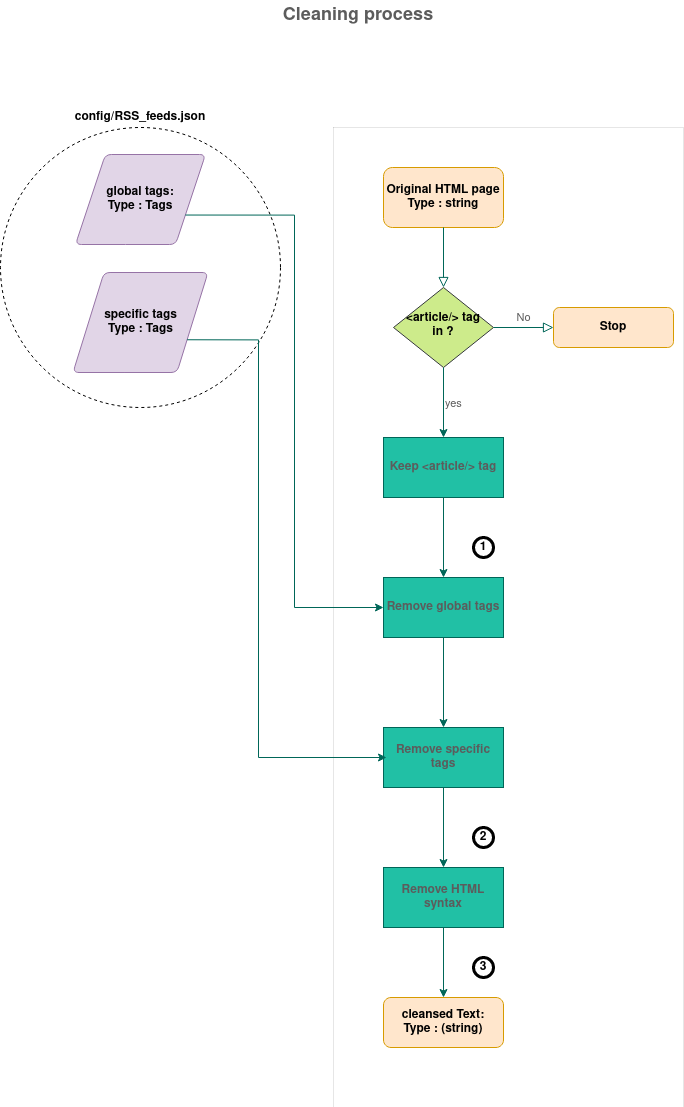

The diagram above was exported from draw.io. Its source (the exported page's mxGraphModel, read from the mxfile embedded in the PNG):
<mxGraphModel dx="1592" dy="904" grid="0" gridSize="10" guides="1" tooltips="1" connect="1" arrows="1" fold="1" page="1" pageScale="1" pageWidth="827" pageHeight="1169" math="0" shadow="0">
  <root>
    <mxCell id="WIyWlLk6GJQsqaUBKTNV-0" />
    <mxCell id="WIyWlLk6GJQsqaUBKTNV-1" parent="WIyWlLk6GJQsqaUBKTNV-0" />
    <mxCell id="9VP7TvDUuRejE3CVHntN-13" value="" style="rounded=0;whiteSpace=wrap;html=1;container=1;strokeWidth=0;" vertex="1" parent="WIyWlLk6GJQsqaUBKTNV-1">
      <mxGeometry x="455" y="144" width="350" height="980" as="geometry">
        <mxRectangle x="110" y="20" width="50" height="40" as="alternateBounds" />
      </mxGeometry>
    </mxCell>
    <mxCell id="WIyWlLk6GJQsqaUBKTNV-3" value="&lt;div&gt;&lt;b&gt;Original HTML page&lt;/b&gt;&lt;/div&gt;&lt;div&gt;&lt;b&gt;Type : string&lt;/b&gt;&lt;br&gt;&lt;/div&gt;" style="rounded=1;whiteSpace=wrap;html=1;fontSize=12;glass=0;strokeWidth=1;shadow=0;fillColor=#ffe6cc;strokeColor=#d79b00;container=1;" parent="9VP7TvDUuRejE3CVHntN-13" vertex="1">
      <mxGeometry x="50" y="40" width="120" height="60" as="geometry" />
    </mxCell>
    <mxCell id="WIyWlLk6GJQsqaUBKTNV-7" value="&lt;b&gt;Stop&lt;/b&gt;" style="rounded=1;whiteSpace=wrap;html=1;fontSize=12;glass=0;strokeWidth=1;shadow=0;fillColor=#ffe6cc;strokeColor=#d79b00;container=1;" parent="9VP7TvDUuRejE3CVHntN-13" vertex="1">
      <mxGeometry x="220" y="180" width="120" height="40" as="geometry" />
    </mxCell>
    <mxCell id="WIyWlLk6GJQsqaUBKTNV-6" value="&lt;div&gt;&lt;b&gt;&amp;lt;article/&amp;gt; tag&lt;/b&gt;&lt;/div&gt;&lt;div&gt;&lt;b&gt;in ?&lt;/b&gt;&lt;br&gt;&lt;/div&gt;" style="rhombus;whiteSpace=wrap;html=1;shadow=0;fontFamily=Helvetica;fontSize=12;align=center;strokeWidth=1;spacing=6;spacingTop=-4;fillColor=#cdeb8b;strokeColor=#36393d;container=1;" parent="9VP7TvDUuRejE3CVHntN-13" vertex="1">
      <mxGeometry x="60" y="160" width="100" height="80" as="geometry" />
    </mxCell>
    <mxCell id="WIyWlLk6GJQsqaUBKTNV-2" value="" style="rounded=0;html=1;jettySize=auto;orthogonalLoop=1;fontSize=11;endArrow=block;endFill=0;endSize=8;strokeWidth=1;shadow=0;labelBackgroundColor=none;edgeStyle=orthogonalEdgeStyle;strokeColor=#006658;fontColor=#5C5C5C;" parent="9VP7TvDUuRejE3CVHntN-13" source="WIyWlLk6GJQsqaUBKTNV-3" target="WIyWlLk6GJQsqaUBKTNV-6" edge="1">
      <mxGeometry relative="1" as="geometry" />
    </mxCell>
    <mxCell id="WIyWlLk6GJQsqaUBKTNV-5" value="No" style="edgeStyle=orthogonalEdgeStyle;rounded=0;html=1;jettySize=auto;orthogonalLoop=1;fontSize=11;endArrow=block;endFill=0;endSize=8;strokeWidth=1;shadow=0;labelBackgroundColor=none;strokeColor=#006658;fontColor=#5C5C5C;" parent="9VP7TvDUuRejE3CVHntN-13" source="WIyWlLk6GJQsqaUBKTNV-6" target="WIyWlLk6GJQsqaUBKTNV-7" edge="1">
      <mxGeometry y="10" relative="1" as="geometry">
        <mxPoint as="offset" />
      </mxGeometry>
    </mxCell>
    <UserObject label="&lt;b&gt;Keep &amp;lt;article/&amp;gt; tag&lt;/b&gt;" treeRoot="1" id="9VP7TvDUuRejE3CVHntN-0">
      <mxCell style="whiteSpace=wrap;html=1;align=center;treeFolding=1;treeMoving=1;newEdgeStyle={&quot;edgeStyle&quot;:&quot;elbowEdgeStyle&quot;,&quot;startArrow&quot;:&quot;none&quot;,&quot;endArrow&quot;:&quot;none&quot;};fillColor=#21C0A5;strokeColor=#006658;fontColor=#5C5C5C;container=1;" vertex="1" parent="9VP7TvDUuRejE3CVHntN-13">
        <mxGeometry x="50" y="310" width="120" height="60" as="geometry" />
      </mxCell>
    </UserObject>
    <mxCell id="9VP7TvDUuRejE3CVHntN-1" value="yes" style="edgeStyle=orthogonalEdgeStyle;rounded=0;orthogonalLoop=1;jettySize=auto;html=1;exitX=0.5;exitY=1;exitDx=0;exitDy=0;entryX=0.5;entryY=0;entryDx=0;entryDy=0;labelPosition=right;verticalLabelPosition=middle;align=left;verticalAlign=middle;strokeColor=#006658;fontColor=#5C5C5C;" edge="1" parent="9VP7TvDUuRejE3CVHntN-13" source="WIyWlLk6GJQsqaUBKTNV-6" target="9VP7TvDUuRejE3CVHntN-0">
      <mxGeometry relative="1" as="geometry" />
    </mxCell>
    <UserObject label="&lt;b&gt;Remove global tags&lt;/b&gt;" treeRoot="1" id="9VP7TvDUuRejE3CVHntN-2">
      <mxCell style="whiteSpace=wrap;html=1;align=center;treeFolding=1;treeMoving=1;newEdgeStyle={&quot;edgeStyle&quot;:&quot;elbowEdgeStyle&quot;,&quot;startArrow&quot;:&quot;none&quot;,&quot;endArrow&quot;:&quot;none&quot;};fillColor=#21C0A5;strokeColor=#006658;fontColor=#5C5C5C;" vertex="1" parent="9VP7TvDUuRejE3CVHntN-13">
        <mxGeometry x="50" y="450" width="120" height="60" as="geometry" />
      </mxCell>
    </UserObject>
    <mxCell id="9VP7TvDUuRejE3CVHntN-3" value="" style="edgeStyle=orthogonalEdgeStyle;rounded=0;orthogonalLoop=1;jettySize=auto;html=1;strokeColor=#006658;fontColor=#5C5C5C;" edge="1" parent="9VP7TvDUuRejE3CVHntN-13" source="9VP7TvDUuRejE3CVHntN-0" target="9VP7TvDUuRejE3CVHntN-2">
      <mxGeometry relative="1" as="geometry" />
    </mxCell>
    <UserObject label="&lt;b&gt;Remove specific tags&lt;/b&gt;" treeRoot="1" id="9VP7TvDUuRejE3CVHntN-5">
      <mxCell style="whiteSpace=wrap;html=1;align=center;treeFolding=1;treeMoving=1;newEdgeStyle={&quot;edgeStyle&quot;:&quot;elbowEdgeStyle&quot;,&quot;startArrow&quot;:&quot;none&quot;,&quot;endArrow&quot;:&quot;none&quot;};fillColor=#21C0A5;strokeColor=#006658;fontColor=#5C5C5C;" vertex="1" parent="9VP7TvDUuRejE3CVHntN-13">
        <mxGeometry x="50" y="600" width="120" height="60" as="geometry" />
      </mxCell>
    </UserObject>
    <mxCell id="9VP7TvDUuRejE3CVHntN-6" value="" style="edgeStyle=orthogonalEdgeStyle;rounded=0;orthogonalLoop=1;jettySize=auto;html=1;strokeColor=#006658;fontColor=#5C5C5C;" edge="1" parent="9VP7TvDUuRejE3CVHntN-13" source="9VP7TvDUuRejE3CVHntN-2" target="9VP7TvDUuRejE3CVHntN-5">
      <mxGeometry relative="1" as="geometry" />
    </mxCell>
    <UserObject label="&lt;b&gt;Remove HTML syntax&lt;/b&gt;" treeRoot="1" id="9VP7TvDUuRejE3CVHntN-9">
      <mxCell style="whiteSpace=wrap;html=1;align=center;treeFolding=1;treeMoving=1;newEdgeStyle={&quot;edgeStyle&quot;:&quot;elbowEdgeStyle&quot;,&quot;startArrow&quot;:&quot;none&quot;,&quot;endArrow&quot;:&quot;none&quot;};fillColor=#21C0A5;strokeColor=#006658;fontColor=#5C5C5C;" vertex="1" parent="9VP7TvDUuRejE3CVHntN-13">
        <mxGeometry x="50" y="740" width="120" height="60" as="geometry" />
      </mxCell>
    </UserObject>
    <mxCell id="9VP7TvDUuRejE3CVHntN-10" value="" style="edgeStyle=orthogonalEdgeStyle;rounded=0;orthogonalLoop=1;jettySize=auto;html=1;strokeColor=#006658;fontColor=#5C5C5C;fillColor=#21C0A5;" edge="1" parent="9VP7TvDUuRejE3CVHntN-13" source="9VP7TvDUuRejE3CVHntN-5" target="9VP7TvDUuRejE3CVHntN-9">
      <mxGeometry relative="1" as="geometry" />
    </mxCell>
    <mxCell id="WIyWlLk6GJQsqaUBKTNV-11" value="&lt;div&gt;&lt;b&gt;cleansed Text:&lt;/b&gt;&lt;/div&gt;&lt;div&gt;&lt;b&gt;Type : (string)&lt;/b&gt;&lt;br&gt;&lt;/div&gt;" style="rounded=1;whiteSpace=wrap;html=1;fontSize=12;glass=0;strokeWidth=1;shadow=0;fillColor=#ffe6cc;strokeColor=#d79b00;container=1;" parent="9VP7TvDUuRejE3CVHntN-13" vertex="1">
      <mxGeometry x="50" y="870" width="120" height="50" as="geometry" />
    </mxCell>
    <mxCell id="9VP7TvDUuRejE3CVHntN-12" value="" style="edgeStyle=orthogonalEdgeStyle;rounded=0;orthogonalLoop=1;jettySize=auto;html=1;strokeColor=#006658;fontColor=#5C5C5C;fillColor=#21C0A5;" edge="1" parent="9VP7TvDUuRejE3CVHntN-13" source="9VP7TvDUuRejE3CVHntN-9" target="WIyWlLk6GJQsqaUBKTNV-11">
      <mxGeometry relative="1" as="geometry" />
    </mxCell>
    <mxCell id="9VP7TvDUuRejE3CVHntN-21" value="&lt;b&gt;1&lt;/b&gt;" style="ellipse;whiteSpace=wrap;html=1;aspect=fixed;strokeWidth=3;" vertex="1" parent="9VP7TvDUuRejE3CVHntN-13">
      <mxGeometry x="140" y="410" width="20" height="20" as="geometry" />
    </mxCell>
    <mxCell id="9VP7TvDUuRejE3CVHntN-22" value="2" style="ellipse;whiteSpace=wrap;html=1;aspect=fixed;strokeWidth=3;fontStyle=1" vertex="1" parent="9VP7TvDUuRejE3CVHntN-13">
      <mxGeometry x="140" y="700" width="20" height="20" as="geometry" />
    </mxCell>
    <mxCell id="9VP7TvDUuRejE3CVHntN-23" value="3" style="ellipse;whiteSpace=wrap;html=1;aspect=fixed;strokeWidth=3;fontStyle=1" vertex="1" parent="9VP7TvDUuRejE3CVHntN-13">
      <mxGeometry x="140" y="830" width="20" height="20" as="geometry" />
    </mxCell>
    <mxCell id="9VP7TvDUuRejE3CVHntN-14" value="config/RSS_feeds.json" style="ellipse;whiteSpace=wrap;html=1;aspect=fixed;dashed=1;labelPosition=center;verticalLabelPosition=top;align=center;verticalAlign=bottom;fontStyle=1;container=1;" vertex="1" parent="WIyWlLk6GJQsqaUBKTNV-1">
      <mxGeometry x="122" y="144" width="280" height="280" as="geometry" />
    </mxCell>
    <mxCell id="9VP7TvDUuRejE3CVHntN-16" value="&lt;div&gt;&lt;b&gt;specific tags&lt;/b&gt;&lt;/div&gt;&lt;div&gt;&lt;b&gt;Type : Tags&lt;/b&gt;&lt;br&gt;&lt;/div&gt;" style="shape=parallelogram;html=1;strokeWidth=1;perimeter=parallelogramPerimeter;whiteSpace=wrap;rounded=1;arcSize=12;size=0.23;fillColor=#e1d5e7;strokeColor=#9673a6;container=1;" vertex="1" parent="9VP7TvDUuRejE3CVHntN-14">
      <mxGeometry x="72.5" y="145" width="135" height="100" as="geometry" />
    </mxCell>
    <mxCell id="9VP7TvDUuRejE3CVHntN-15" value="&lt;div&gt;&lt;b&gt;global tags:&lt;/b&gt;&lt;/div&gt;&lt;div&gt;&lt;b&gt;Type : Tags&lt;/b&gt;&lt;br&gt;&lt;/div&gt;" style="shape=parallelogram;html=1;strokeWidth=1;perimeter=parallelogramPerimeter;whiteSpace=wrap;rounded=1;arcSize=12;size=0.23;fillColor=#e1d5e7;strokeColor=#9673a6;container=1;" vertex="1" parent="9VP7TvDUuRejE3CVHntN-14">
      <mxGeometry x="75" y="27" width="130" height="90" as="geometry" />
    </mxCell>
    <mxCell id="9VP7TvDUuRejE3CVHntN-17" style="edgeStyle=orthogonalEdgeStyle;rounded=0;orthogonalLoop=1;jettySize=auto;html=1;exitX=1;exitY=0.75;exitDx=0;exitDy=0;entryX=0;entryY=0.5;entryDx=0;entryDy=0;strokeColor=#006658;fontColor=#5C5C5C;fillColor=#21C0A5;" edge="1" parent="WIyWlLk6GJQsqaUBKTNV-1" source="9VP7TvDUuRejE3CVHntN-15" target="9VP7TvDUuRejE3CVHntN-2">
      <mxGeometry relative="1" as="geometry" />
    </mxCell>
    <mxCell id="9VP7TvDUuRejE3CVHntN-18" style="edgeStyle=orthogonalEdgeStyle;rounded=0;orthogonalLoop=1;jettySize=auto;html=1;exitX=1;exitY=0.75;exitDx=0;exitDy=0;strokeColor=#006658;fontColor=#5C5C5C;fillColor=#21C0A5;" edge="1" parent="WIyWlLk6GJQsqaUBKTNV-1" source="9VP7TvDUuRejE3CVHntN-16">
      <mxGeometry relative="1" as="geometry">
        <mxPoint x="508" y="774" as="targetPoint" />
        <Array as="points">
          <mxPoint x="380" y="356" />
          <mxPoint x="380" y="774" />
        </Array>
      </mxGeometry>
    </mxCell>
    <mxCell id="9VP7TvDUuRejE3CVHntN-25" value="Cleaning process" style="text;html=1;strokeColor=none;fillColor=none;align=center;verticalAlign=middle;whiteSpace=wrap;rounded=0;strokeWidth=0;fontColor=#5C5C5C;fontStyle=1;fontSize=18;" vertex="1" parent="WIyWlLk6GJQsqaUBKTNV-1">
      <mxGeometry x="389" y="17" width="182" height="30" as="geometry" />
    </mxCell>
  </root>
</mxGraphModel>